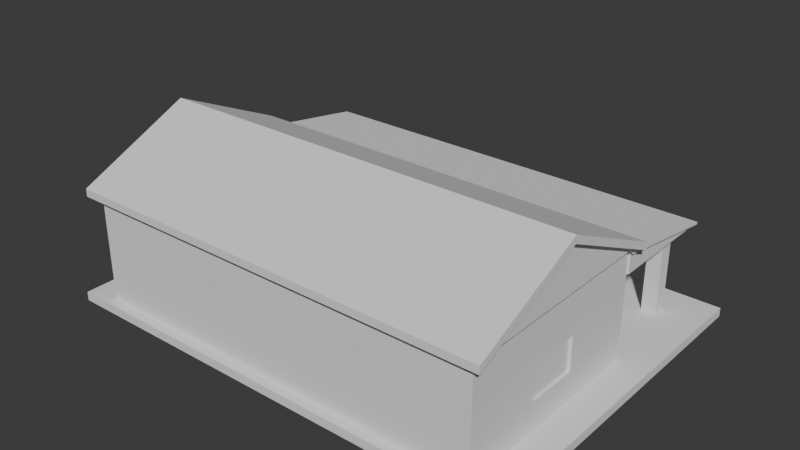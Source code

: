 # Source: stations.blend  (saved by Blender 4.1.24; exported with 4.5.12 LTS)
import bpy
from mathutils import Matrix  # noqa: F401  (used for matrix-valued properties, if any)

bpy.ops.wm.read_factory_settings(use_empty=True)
scene = bpy.context.scene
scene.name = 'Scene'

# ---- collections
col_collection = bpy.data.collections.new('Collection'); scene.collection.children.link(col_collection)

# ---- world
world_world = bpy.data.worlds.new('World'); scene.world = world_world
world_world.use_nodes = True; world_world.node_tree.nodes.clear()
_N = world_world.node_tree.nodes; _L = world_world.node_tree.links
n0 = _N.new('ShaderNodeOutputWorld'); n0.name = 'World Output'; n0.location = (300, 300)
n1 = _N.new('ShaderNodeBackground'); n1.name = 'Background'; n1.location = (10, 300)
n1.inputs[0].default_value = (0.05088, 0.05088, 0.05088, 1.0)
_L.new(n1.outputs[0], n0.inputs[0])
n0.is_active_output = True
world_world.color = (0.05088, 0.05088, 0.05088)
world_world.use_sun_shadow = False
world_world.sun_shadow_jitter_overblur = 0.0

# ---- meshes
me_cube = bpy.data.meshes.new('Cube')
me_cube.from_pydata([(-6.509, -4.242, -0.1226), (-6.509, -4.242, 0.1226), (-6.509, 5.556, -0.1226), (-6.509, 5.556, 0.1226), (6.509, -4.242, -0.1226), (6.509, -4.242, 0.1226), (6.509, 5.556, -0.1226), (6.509, 5.556, 0.1226), (5.654, 5.556, -0.1226), (-5.654, 5.556, -0.1226), (-5.654, 5.556, 0.1226), (5.654, 5.556, 0.1226), (-5.654, -4.242, -0.1226), (5.654, -4.242, -0.1226), (5.654, -4.242, 0.1226), (-5.654, -4.242, 0.1226), (-6.509, 1.877, -0.1226), (-6.509, -3.967, -0.1226), (-6.509, -3.967, 0.1226), (-6.509, 1.877, 0.1226), (6.509, -3.967, -0.1226), (6.509, 1.877, -0.1226), (6.509, 1.877, 0.1226), (6.509, -3.967, 0.1226), (5.654, -0.3112, 0.9111), (5.654, -1.779, 0.9111), (-5.654, -0.3112, 0.9111), (-5.654, -1.779, 0.9111), (-5.654, 1.877, -0.1226), (-5.654, -3.967, -0.1226), (5.654, 1.877, -0.1226), (5.654, -3.967, -0.1226), (5.654, 1.877, 3.144), (5.654, -1.045, 4.487), (5.654, -3.967, 3.144), (-5.654, -1.045, 4.487), (-5.654, 1.877, 3.144), (-5.654, -3.967, 3.144), (-5.961, -4.205, 3.032), (-5.961, -4.205, 3.032), (-5.961, 2.116, 3.032), (-5.961, -1.045, 4.487), (5.961, -4.205, 3.032), (5.961, -4.205, 3.242), (5.961, -1.045, 4.487), (5.961, 2.116, 3.032), (-5.961, -4.205, 3.032), (-5.961, 2.116, 3.242), (-5.961, -1.045, 4.696), (5.961, -1.045, 4.696), (5.961, 2.116, 3.242), (-5.961, -4.205, 3.242), (5.654, -3.967, 2.982), (5.654, 1.877, 2.982), (-5.654, 1.877, 2.982), (-5.654, -3.967, 2.982), (5.654, -3.967, 2.42), (-5.654, -3.967, 2.42), (5.385, 4.218, 2.42), (-5.385, 4.218, 2.42), (5.385, 4.595, 2.42), (5.654, 5.034, 2.474), (-5.385, 4.595, 2.42), (-5.654, 5.034, 2.474), (-5.654, 1.886, 3.042), (5.654, 1.886, 3.042), (-5.654, 5.043, 2.534), (5.654, 5.043, 2.534), (-5.791, 5.072, 2.468), (5.791, 5.072, 2.468), (5.791, 1.838, 2.987), (-5.791, 1.838, 2.987), (-5.791, 5.082, 2.529), (5.791, 5.082, 2.529), (5.791, 1.848, 3.049), (-5.791, 1.848, 3.049), (4.711, 5.556, -0.1226), (-4.711, 5.556, -0.1226), (-4.711, 5.556, 0.1226), (4.711, 5.556, 0.1226), (-4.711, -4.242, -0.1226), (4.711, -4.242, -0.1226), (4.711, -4.242, 0.1226), (-4.711, -4.242, 0.1226), (4.711, 1.877, -0.1226), (-4.711, 1.877, -0.1226), (4.711, -3.967, -0.1226), (-4.711, -3.967, -0.1226), (-4.711, 1.877, 0.1226), (4.711, 1.877, 0.1226), (-4.711, -3.967, 0.1226), (4.711, -3.967, 0.1226), (4.711, 1.877, 3.144), (-4.711, 1.877, 3.144), (-4.711, -3.967, 3.144), (4.711, -3.967, 3.144), (4.968, -4.205, 3.032), (-4.968, -4.205, 3.032), (4.968, -1.045, 4.696), (-4.968, -1.045, 4.696), (4.968, -4.205, 3.242), (-4.968, -4.205, 3.242), (4.968, 2.116, 3.032), (-4.968, 2.116, 3.032), (-4.968, -4.205, 3.032), (4.968, -4.205, 3.032), (4.968, 2.116, 3.242), (-4.968, 2.116, 3.242), (4.711, -3.967, 2.982), (-4.711, -3.967, 2.982), (-4.711, 1.877, 2.982), (4.711, 1.877, 2.982), (-4.98, 4.218, 2.42), (4.98, 4.218, 2.42), (4.711, -3.967, 2.42), (-4.711, -3.967, 2.42), (-4.711, 5.034, 2.474), (4.711, 5.034, 2.474), (-4.98, 4.595, 2.42), (4.98, 4.595, 2.42), (-4.711, 1.886, 3.042), (4.711, 1.886, 3.042), (-4.711, 5.043, 2.534), (4.711, 5.043, 2.534), (-4.826, 5.072, 2.468), (4.826, 5.072, 2.468), (-4.826, 5.082, 2.529), (4.826, 5.082, 2.529), (4.711, 1.877, 2.42), (5.654, 1.877, 2.42), (4.711, 5.034, 2.42), (5.654, 5.034, 2.42), (-5.654, 5.034, 2.42), (-5.654, 1.877, 2.42), (-4.711, 1.877, 2.42), (-4.711, 5.034, 2.42), (4.98, 4.218, -0.01301), (5.385, 4.218, -0.01301), (4.98, 4.595, -0.01301), (5.385, 4.595, -0.01301), (-5.385, 4.595, -0.01301), (-5.385, 4.218, -0.01301), (-4.98, 4.218, -0.01301), (-4.98, 4.595, -0.01301), (5.701, 1.877, 2.42), (5.701, 1.877, 2.982), (-5.701, 1.877, 2.42), (-5.701, 1.877, 2.982), (5.701, 5.034, 2.42), (5.701, 5.034, 2.474), (-5.701, 5.034, 2.42), (-5.701, 5.034, 2.474), (0.841, 5.556, -0.1226), (-0.841, 5.556, -0.1226), (-0.841, 5.556, 0.1226), (0.841, 5.556, 0.1226), (-0.841, -4.242, -0.1226), (0.841, -4.242, -0.1226), (0.841, -4.242, 0.1226), (-0.841, -4.242, 0.1226), (0.841, 1.877, -0.1226), (-0.841, 1.877, -0.1226), (0.841, -3.967, -0.1226), (-0.841, -3.967, -0.1226), (-0.5308, 1.716, 1.954), (0.5308, 1.716, 1.954), (-0.841, -3.967, 0.1226), (0.841, -3.967, 0.1226), (0.841, 1.877, 3.144), (-0.841, 1.877, 3.144), (-0.841, -3.967, 3.144), (0.841, -3.967, 3.144), (0.8868, -4.205, 3.032), (-0.8868, -4.205, 3.032), (0.8868, -1.045, 4.696), (-0.8868, -1.045, 4.696), (0.8868, -4.205, 3.242), (-0.8868, -4.205, 3.242), (0.8868, 2.116, 3.032), (-0.8868, 2.116, 3.032), (-0.8868, -4.205, 3.032), (0.8868, -4.205, 3.032), (0.8868, 2.116, 3.242), (-0.8868, 2.116, 3.242), (0.841, -3.967, 2.982), (-0.841, -3.967, 2.982), (-0.841, 1.877, 2.982), (0.841, 1.877, 2.982), (-0.841, 1.877, 2.42), (0.841, 1.877, 2.42), (0.841, -3.967, 2.42), (-0.841, -3.967, 2.42), (-0.841, 5.034, 2.474), (0.841, 5.034, 2.474), (-0.841, 5.034, 2.42), (0.841, 5.034, 2.42), (-0.841, 1.886, 3.042), (0.841, 1.886, 3.042), (-0.841, 5.043, 2.534), (0.841, 5.043, 2.534), (-0.8615, 5.072, 2.468), (0.8615, 5.072, 2.468), (-0.8615, 5.082, 2.529), (0.8615, 5.082, 2.529), (5.654, -1.779, 1.85), (-5.654, -1.779, 1.85), (5.654, -0.3112, 1.85), (-5.654, -0.3112, 1.85), (-4.711, -3.967, 2.202), (4.711, -3.967, 2.202), (4.711, 1.877, 2.202), (-4.711, 1.877, 2.202), (0.5308, 1.716, 0.2162), (-0.5308, 1.716, 0.2162), (-0.841, -3.967, 2.202), (0.841, -3.967, 2.202), (-0.841, 1.877, 0.1226), (0.841, 1.877, 0.1226), (0.841, 1.877, 2.202), (-0.841, 1.877, 2.202), (-0.841, 1.784, 0.1226), (0.841, 1.784, 0.1226), (0.841, 1.784, 2.202), (-0.841, 1.784, 2.202), (-0.7234, 1.784, 0.1629), (0.7234, 1.784, 0.1629), (0.7234, 1.784, 2.007), (-0.7234, 1.784, 2.007), (-0.7234, 1.716, 2.007), (0.7234, 1.716, 2.007), (-0.7234, 1.716, 0.1629), (0.7234, 1.716, 0.1629), (-0.5308, 1.634, 1.954), (0.5308, 1.634, 1.954), (-0.5308, 1.634, 0.2162), (0.5308, 1.634, 0.2162), (5.654, 1.877, 0.1226), (5.654, -3.967, 0.1226), (-5.654, 1.877, 0.1226), (-5.654, -3.967, 0.1226), (5.654, -3.967, 2.202), (-5.654, -3.967, 2.202), (5.654, 1.877, 2.202), (-5.654, 1.877, 2.202), (5.573, -0.3112, 0.9111), (5.573, -1.779, 0.9111), (-5.573, -0.3112, 0.9111), (-5.573, -1.779, 0.9111), (5.573, -1.779, 1.85), (-5.573, -1.779, 1.85), (5.573, -0.3112, 1.85), (-5.573, -0.3112, 1.85), (-5.787, 1.877, 3.144), (-5.787, -1.045, 4.487), (5.787, -1.045, 4.487), (5.787, 1.877, 3.144), (-5.787, -3.967, 3.144), (5.787, -3.967, 3.144)], [], [(16, 19, 3, 2), (8, 11, 7, 6), (20, 23, 5, 4), (12, 15, 1, 0), (31, 20, 4, 13), (239, 18, 1, 15), (23, 237, 14, 5), (90, 239, 15, 83), (17, 29, 12, 0), (86, 31, 13, 81), (4, 5, 14, 13), (80, 83, 15, 12), (2, 3, 10, 9), (76, 79, 11, 8), (76, 8, 30, 84), (84, 30, 31, 86), (2, 9, 28, 16), (16, 28, 29, 17), (78, 10, 238, 88), (54, 55, 37, 36), (7, 11, 236, 22), (22, 236, 237, 23), (10, 3, 19, 238), (238, 19, 18, 239), (8, 6, 21, 30), (30, 21, 20, 31), (6, 7, 22, 21), (21, 22, 23, 20), (0, 1, 18, 17), (17, 18, 19, 16), (110, 54, 36, 93), (108, 52, 34, 95), (36, 35, 41, 40), (52, 53, 32, 34), (34, 32, 255, 257), (32, 33, 254, 255), (34, 33, 44, 42), (93, 36, 40, 103), (49, 43, 42, 44), (44, 45, 50, 49), (40, 41, 48, 47), (103, 40, 47, 107), (35, 37, 38, 41), (95, 34, 42, 105), (33, 32, 45, 44), (46, 51, 48, 41), (96, 42, 43, 100), (98, 100, 43, 49), (98, 49, 50, 106), (56, 129, 53, 52), (114, 56, 52, 108), (132, 133, 146, 150), (133, 57, 55, 54), (243, 241, 57, 133), (211, 243, 133, 134), (209, 240, 56, 114), (240, 242, 129, 56), (135, 132, 63, 116), (53, 61, 69, 70), (131, 61, 149, 148), (118, 112, 142, 143), (121, 65, 67, 123), (111, 53, 65, 121), (123, 67, 73, 127), (64, 66, 72, 75), (70, 69, 73, 74), (68, 71, 75, 72), (124, 68, 72, 126), (54, 64, 75, 71), (67, 65, 74, 73), (63, 54, 71, 68), (65, 53, 70, 74), (116, 63, 68, 124), (61, 117, 125, 69), (192, 116, 124, 200), (69, 125, 127, 73), (200, 124, 126, 202), (66, 122, 126, 72), (199, 123, 127, 203), (54, 110, 120, 64), (187, 111, 121, 197), (64, 120, 122, 66), (197, 121, 123, 199), (58, 113, 136, 137), (188, 134, 135, 194), (131, 130, 117, 61), (194, 135, 116, 192), (241, 208, 115, 57), (215, 209, 114, 190), (242, 210, 128, 129), (219, 211, 134, 188), (57, 115, 109, 55), (190, 114, 108, 184), (48, 99, 107, 47), (174, 98, 106, 182), (48, 51, 101, 99), (174, 176, 100, 98), (46, 97, 101, 51), (172, 96, 100, 176), (37, 94, 104, 39), (171, 95, 105, 181), (45, 102, 106, 50), (179, 103, 107, 183), (32, 92, 102, 45), (169, 93, 103, 179), (55, 109, 94, 37), (184, 108, 95, 171), (53, 111, 92, 32), (186, 110, 93, 169), (11, 79, 89, 236), (154, 78, 88, 216), (28, 85, 87, 29), (160, 84, 86, 162), (9, 77, 85, 28), (152, 76, 84, 160), (9, 10, 78, 77), (152, 155, 79, 76), (13, 14, 82, 81), (156, 159, 83, 80), (29, 87, 80, 12), (162, 86, 81, 157), (237, 91, 82, 14), (166, 90, 83, 159), (113, 58, 129, 128), (60, 119, 130, 131), (58, 60, 131, 129), (62, 59, 133, 132), (59, 112, 134, 133), (118, 62, 132, 135), (119, 113, 128, 130), (112, 118, 135, 134), (142, 141, 140, 143), (137, 136, 138, 139), (62, 118, 143, 140), (59, 62, 140, 141), (119, 60, 139, 138), (113, 119, 138, 136), (112, 59, 141, 142), (60, 58, 137, 139), (145, 144, 148, 149), (146, 147, 151, 150), (53, 129, 144, 145), (61, 53, 145, 149), (63, 132, 150, 151), (133, 54, 147, 146), (54, 63, 151, 147), (129, 131, 148, 144), (91, 167, 158, 82), (167, 166, 159, 158), (87, 163, 156, 80), (163, 162, 157, 156), (81, 82, 158, 157), (157, 158, 159, 156), (77, 78, 154, 153), (153, 154, 155, 152), (77, 153, 161, 85), (153, 152, 160, 161), (85, 161, 163, 87), (161, 160, 162, 163), (79, 155, 217, 89), (155, 154, 216, 217), (111, 187, 168, 92), (187, 186, 169, 168), (109, 185, 170, 94), (185, 184, 171, 170), (92, 168, 178, 102), (168, 169, 179, 178), (102, 178, 182, 106), (178, 179, 183, 182), (94, 170, 180, 104), (170, 171, 181, 180), (97, 173, 177, 101), (173, 172, 176, 177), (99, 101, 177, 175), (175, 177, 176, 174), (99, 175, 183, 107), (175, 174, 182, 183), (115, 191, 185, 109), (191, 190, 184, 185), (210, 218, 189, 128), (218, 219, 188, 189), (208, 214, 191, 115), (214, 215, 190, 191), (130, 195, 193, 117), (195, 194, 192, 193), (128, 189, 195, 130), (189, 188, 194, 195), (120, 196, 198, 122), (196, 197, 199, 198), (110, 186, 196, 120), (186, 187, 197, 196), (122, 198, 202, 126), (198, 199, 203, 202), (125, 201, 203, 127), (201, 200, 202, 203), (117, 193, 201, 125), (193, 192, 200, 201), (166, 167, 215, 214), (90, 166, 214, 208), (165, 212, 235, 233), (89, 217, 218, 210), (216, 88, 211, 219), (236, 89, 210, 242), (167, 91, 209, 215), (239, 90, 208, 241), (205, 207, 251, 249), (91, 237, 240, 209), (88, 238, 243, 211), (25, 24, 244, 245), (219, 218, 222, 223), (216, 219, 223, 220), (218, 217, 221, 222), (217, 216, 220, 221), (227, 226, 229, 228), (224, 225, 221, 220), (225, 226, 222, 221), (227, 224, 220, 223), (226, 227, 223, 222), (226, 225, 231, 229), (224, 227, 228, 230), (225, 224, 230, 231), (165, 164, 228, 229), (164, 213, 230, 228), (212, 165, 229, 231), (213, 212, 231, 230), (235, 234, 232, 233), (164, 165, 233, 232), (212, 213, 234, 235), (213, 164, 232, 234), (24, 25, 237, 236), (27, 26, 238, 239), (25, 204, 240, 237), (205, 27, 239, 241), (206, 24, 236, 242), (26, 207, 243, 238), (204, 206, 242, 240), (207, 205, 241, 243), (245, 244, 250, 248), (246, 247, 249, 251), (207, 26, 246, 251), (27, 205, 249, 247), (26, 27, 247, 246), (206, 204, 248, 250), (24, 206, 250, 244), (204, 25, 245, 248), (257, 255, 254), (252, 256, 253), (35, 36, 252, 253), (37, 35, 253, 256), (36, 37, 256, 252), (33, 34, 257, 254)])
_uv = me_cube.uv_layers.new(name='UVMap')
_uv.uv.foreach_set('vector', [0.375, 0.1359, 0.625, 0.1359, 0.625, 0.25, 0.375, 0.25, 0.375, 0.4167, 0.625, 0.4167, 0.625, 0.5, 0.375, 0.5, 0.375, 0.6975, 0.625, 0.6975, 0.625, 0.75, 0.375, 0.75, 0.375, 0.9167, 0.625, 0.9167, 0.625, 1.0, 0.375, 1.0, 0.2917, 0.6975, 0.375, 0.6975, 0.375, 0.75, 0.2917, 0.75, 0.7917, 0.6975, 0.875, 0.6975, 0.875, 0.75, 0.7917, 0.75, 0.625, 0.6975, 0.7083, 0.6975, 0.7083, 0.75, 0.625, 0.75, 0.7639, 0.6975, 0.7917, 0.6975, 0.7917, 0.75, 0.7639, 0.75, 0.125, 0.6975, 0.2083, 0.6975, 0.2083, 0.75, 0.125, 0.75, 0.2639, 0.6975, 0.2917, 0.6975, 0.2917, 0.75, 0.2639, 0.75, 0.375, 0.75, 0.625, 0.75, 0.625, 0.8333, 0.375, 0.8333, 0.375, 0.8889, 0.625, 0.8889, 0.625, 0.9167, 0.375, 0.9167, 0.375, 0.25, 0.625, 0.25, 0.625, 0.3333, 0.375, 0.3333, 0.375, 0.3889, 0.625, 0.3889, 0.625, 0.4167, 0.375, 0.4167, 0.2639, 0.5, 0.2917, 0.5, 0.2917, 0.6141, 0.2639, 0.6141, 0.2639, 0.6141, 0.2917, 0.6141, 0.2917, 0.6975, 0.2639, 0.6975, 0.125, 0.5, 0.2083, 0.5, 0.2083, 0.6141, 0.125, 0.6141, 0.125, 0.6141, 0.2083, 0.6141, 0.2083, 0.6975, 0.125, 0.6975, 0.7639, 0.5, 0.7917, 0.5, 0.7917, 0.6141, 0.7639, 0.6141, 0.7917, 0.6141, 0.7917, 0.6975, 0.7917, 0.6975, 0.7917, 0.6141, 0.625, 0.5, 0.7083, 0.5, 0.7083, 0.6141, 0.625, 0.6141, 0.625, 0.6141, 0.7083, 0.6141, 0.7083, 0.6975, 0.625, 0.6975, 0.7917, 0.5, 0.875, 0.5, 0.875, 0.6141, 0.7917, 0.6141, 0.7917, 0.6141, 0.875, 0.6141, 0.875, 0.6975, 0.7917, 0.6975, 0.2917, 0.5, 0.375, 0.5, 0.375, 0.6141, 0.2917, 0.6141, 0.2917, 0.6141, 0.375, 0.6141, 0.375, 0.6975, 0.2917, 0.6975, 0.375, 0.5, 0.625, 0.5, 0.625, 0.6141, 0.375, 0.6141, 0.375, 0.6141, 0.625, 0.6141, 0.625, 0.6975, 0.375, 0.6975, 0.375, 0.0, 0.625, 0.0, 0.625, 0.05254, 0.375, 0.05254, 0.375, 0.05254, 0.625, 0.05254, 0.625, 0.1359, 0.375, 0.1359, 0.7639, 0.6141, 0.7917, 0.6141, 0.7917, 0.6141, 0.7639, 0.6141, 0.7361, 0.6975, 0.7083, 0.6975, 0.7083, 0.6975, 0.7361, 0.6975, 0.7917, 0.6141, 0.7917, 0.6542, 0.7917, 0.6542, 0.7917, 0.6141, 0.7083, 0.6975, 0.7083, 0.6141, 0.7083, 0.6141, 0.7083, 0.6975, 0.7083, 0.6975, 0.7083, 0.6141, 0.7083, 0.6141, 0.7083, 0.6975, 0.7083, 0.6141, 0.7083, 0.6574, 0.7083, 0.6574, 0.7083, 0.6141, 0.7083, 0.6975, 0.7083, 0.6574, 0.7083, 0.6574, 0.7083, 0.6975, 0.7639, 0.6141, 0.7917, 0.6141, 0.7917, 0.6141, 0.7639, 0.6141, 0.7083, 0.6574, 0.0, 0.0, 0.7083, 0.6975, 0.7083, 0.6574, 0.7083, 0.6574, 0.7083, 0.6141, 0.7083, 0.6141, 0.7083, 0.6574, 0.7917, 0.6141, 0.7917, 0.6542, 0.7917, 0.6542, 0.7917, 0.6141, 0.7639, 0.6141, 0.7917, 0.6141, 0.7917, 0.6141, 0.7639, 0.6141, 0.7917, 0.6542, 0.7917, 0.6975, 0.7917, 0.6975, 0.7917, 0.6542, 0.7361, 0.6975, 0.7083, 0.6975, 0.7083, 0.6975, 0.7361, 0.6975, 0.7083, 0.6574, 0.7083, 0.6141, 0.7083, 0.6141, 0.7083, 0.6574, 0.0, 0.0, 0.0, 0.0, 0.7917, 0.6542, 0.7917, 0.6542, 0.4722, 0.465, 0.7083, 0.6975, 0.0, 0.0, 0.0, 0.0, 0.7361, 0.6563, 0.0, 0.0, 0.0, 0.0, 0.7083, 0.6574, 0.7361, 0.6563, 0.7083, 0.6574, 0.7083, 0.6141, 0.7361, 0.6141, 0.7083, 0.6975, 0.7083, 0.6141, 0.7083, 0.6141, 0.7083, 0.6975, 0.7361, 0.6975, 0.7083, 0.6975, 0.7083, 0.6975, 0.7361, 0.6975, 0.7917, 0.6141, 0.7917, 0.6141, 0.7917, 0.6141, 0.7917, 0.6141, 0.7917, 0.6141, 0.7917, 0.6975, 0.7917, 0.6975, 0.7917, 0.6141, 0.7917, 0.6141, 0.7917, 0.6975, 0.7917, 0.6975, 0.7917, 0.6141, 0.7639, 0.6141, 0.7917, 0.6141, 0.7917, 0.6141, 0.7639, 0.6141, 0.7361, 0.6975, 0.7083, 0.6975, 0.7083, 0.6975, 0.7361, 0.6975, 0.7083, 0.6975, 0.7083, 0.6141, 0.7083, 0.6141, 0.7083, 0.6975, 0.7639, 0.6141, 0.7917, 0.6141, 0.7917, 0.6141, 0.7639, 0.6141, 0.7083, 0.6141, 0.7083, 0.6141, 0.7083, 0.6141, 0.7083, 0.6141, 0.7083, 0.6141, 0.7083, 0.6141, 0.7083, 0.6141, 0.7083, 0.6141, 0.7718, 0.6141, 0.7718, 0.6141, 0.7718, 0.6141, 0.7718, 0.6141, 0.7361, 0.6141, 0.7083, 0.6141, 0.7083, 0.6141, 0.7361, 0.6141, 0.7361, 0.6141, 0.7083, 0.6141, 0.7083, 0.6141, 0.7361, 0.6141, 0.7361, 0.6141, 0.7083, 0.6141, 0.7083, 0.6141, 0.7361, 0.6141, 0.7917, 0.6141, 0.7917, 0.6141, 0.7917, 0.6141, 0.7917, 0.6141, 0.7083, 0.6141, 0.7083, 0.6141, 0.7083, 0.6141, 0.7083, 0.6141, 0.7917, 0.6141, 0.7917, 0.6141, 0.7917, 0.6141, 0.7917, 0.6141, 0.7639, 0.6141, 0.7917, 0.6141, 0.7917, 0.6141, 0.7639, 0.6141, 0.7917, 0.6141, 0.7917, 0.6141, 0.7917, 0.6141, 0.7917, 0.6141, 0.7083, 0.6141, 0.7083, 0.6141, 0.7083, 0.6141, 0.7083, 0.6141, 0.7917, 0.6141, 0.7917, 0.6141, 0.7917, 0.6141, 0.7917, 0.6141, 0.7083, 0.6141, 0.7083, 0.6141, 0.7083, 0.6141, 0.7083, 0.6141, 0.7639, 0.6141, 0.7917, 0.6141, 0.7917, 0.6141, 0.7639, 0.6141, 0.7083, 0.6141, 0.7361, 0.6141, 0.7361, 0.6141, 0.7083, 0.6141, 0.7546, 0.6141, 0.7639, 0.6141, 0.7639, 0.6141, 0.7546, 0.6141, 0.7083, 0.6141, 0.7361, 0.6141, 0.7361, 0.6141, 0.7083, 0.6141, 0.7546, 0.6141, 0.7639, 0.6141, 0.7639, 0.6141, 0.7546, 0.6141, 0.7917, 0.6141, 0.7639, 0.6141, 0.7639, 0.6141, 0.7917, 0.6141, 0.7454, 0.6141, 0.7361, 0.6141, 0.7361, 0.6141, 0.7454, 0.6141, 0.7917, 0.6141, 0.7639, 0.6141, 0.7639, 0.6141, 0.7917, 0.6141, 0.7454, 0.6141, 0.7361, 0.6141, 0.7361, 0.6141, 0.7454, 0.6141, 0.7917, 0.6141, 0.7639, 0.6141, 0.7639, 0.6141, 0.7917, 0.6141, 0.7454, 0.6141, 0.7361, 0.6141, 0.7361, 0.6141, 0.7454, 0.6141, 0.7162, 0.6141, 0.7282, 0.6141, 0.7282, 0.6141, 0.7162, 0.6141, 0.7546, 0.6141, 0.7639, 0.6141, 0.7639, 0.6141, 0.7546, 0.6141, 0.7083, 0.6141, 0.7361, 0.6141, 0.7361, 0.6141, 0.7083, 0.6141, 0.7546, 0.6141, 0.7639, 0.6141, 0.7639, 0.6141, 0.7546, 0.6141, 0.7917, 0.6975, 0.7639, 0.6975, 0.7639, 0.6975, 0.7917, 0.6975, 0.7454, 0.6975, 0.7361, 0.6975, 0.7361, 0.6975, 0.7454, 0.6975, 0.7083, 0.6141, 0.7361, 0.6141, 0.7361, 0.6141, 0.7083, 0.6141, 0.7546, 0.6141, 0.7639, 0.6141, 0.7639, 0.6141, 0.7546, 0.6141, 0.7917, 0.6975, 0.7639, 0.6975, 0.7639, 0.6975, 0.7917, 0.6975, 0.7454, 0.6975, 0.7361, 0.6975, 0.7361, 0.6975, 0.7454, 0.6975, 0.7917, 0.6542, 0.7639, 0.6553, 0.7639, 0.6141, 0.7917, 0.6141, 0.7454, 0.656, 0.7361, 0.6563, 0.7361, 0.6141, 0.7454, 0.6141, 0.7917, 0.6542, 0.0, 0.0, 0.0, 0.0, 0.7639, 0.6553, 0.7454, 0.656, 0.0, 0.0, 0.0, 0.0, 0.7361, 0.6563, 0.0, 0.0, 0.2361, 0.2325, 0.0, 0.0, 0.0, 0.0, 0.3935, 0.3875, 0.4722, 0.465, 0.0, 0.0, 0.0, 0.0, 0.7917, 0.6975, 0.7639, 0.6975, 0.7639, 0.6975, 0.7917, 0.6975, 0.7454, 0.6975, 0.7361, 0.6975, 0.7361, 0.6975, 0.7454, 0.6975, 0.7083, 0.6141, 0.7361, 0.6141, 0.7361, 0.6141, 0.7083, 0.6141, 0.7546, 0.6141, 0.7639, 0.6141, 0.7639, 0.6141, 0.7546, 0.6141, 0.7083, 0.6141, 0.7361, 0.6141, 0.7361, 0.6141, 0.7083, 0.6141, 0.7546, 0.6141, 0.7639, 0.6141, 0.7639, 0.6141, 0.7546, 0.6141, 0.7917, 0.6975, 0.7639, 0.6975, 0.7639, 0.6975, 0.7917, 0.6975, 0.7454, 0.6975, 0.7361, 0.6975, 0.7361, 0.6975, 0.7454, 0.6975, 0.7083, 0.6141, 0.7361, 0.6141, 0.7361, 0.6141, 0.7083, 0.6141, 0.7546, 0.6141, 0.7639, 0.6141, 0.7639, 0.6141, 0.7546, 0.6141, 0.7083, 0.5, 0.7361, 0.5, 0.7361, 0.6141, 0.7083, 0.6141, 0.7546, 0.5, 0.7639, 0.5, 0.7639, 0.6141, 0.7546, 0.6141, 0.2083, 0.6141, 0.2361, 0.6141, 0.2361, 0.6975, 0.2083, 0.6975, 0.2546, 0.6141, 0.2639, 0.6141, 0.2639, 0.6975, 0.2546, 0.6975, 0.2083, 0.5, 0.2361, 0.5, 0.2361, 0.6141, 0.2083, 0.6141, 0.2546, 0.5, 0.2639, 0.5, 0.2639, 0.6141, 0.2546, 0.6141, 0.375, 0.3333, 0.625, 0.3333, 0.625, 0.3611, 0.375, 0.3611, 0.375, 0.3796, 0.625, 0.3796, 0.625, 0.3889, 0.375, 0.3889, 0.375, 0.8333, 0.625, 0.8333, 0.625, 0.8611, 0.375, 0.8611, 0.375, 0.8796, 0.625, 0.8796, 0.625, 0.8889, 0.375, 0.8889, 0.2083, 0.6975, 0.2361, 0.6975, 0.2361, 0.75, 0.2083, 0.75, 0.2546, 0.6975, 0.2639, 0.6975, 0.2639, 0.75, 0.2546, 0.75, 0.7083, 0.6975, 0.7361, 0.6975, 0.7361, 0.75, 0.7083, 0.75, 0.7546, 0.6975, 0.7639, 0.6975, 0.7639, 0.75, 0.7546, 0.75, 0.7282, 0.6141, 0.7162, 0.6141, 0.7083, 0.6141, 0.7361, 0.6141, 0.7162, 0.6141, 0.7282, 0.6141, 0.7361, 0.6141, 0.7083, 0.6141, 0.7162, 0.6141, 0.7162, 0.6141, 0.7083, 0.6141, 0.7083, 0.6141, 0.7838, 0.6141, 0.7838, 0.6141, 0.7917, 0.6141, 0.7917, 0.6141, 0.7838, 0.6141, 0.7718, 0.6141, 0.7639, 0.6141, 0.7917, 0.6141, 0.7718, 0.6141, 0.7838, 0.6141, 0.7917, 0.6141, 0.7639, 0.6141, 0.7282, 0.6141, 0.7282, 0.6141, 0.7361, 0.6141, 0.7361, 0.6141, 0.7718, 0.6141, 0.7718, 0.6141, 0.7639, 0.6141, 0.7639, 0.6141, 0.7718, 0.6141, 0.7838, 0.6141, 0.7838, 0.6141, 0.7718, 0.6141, 0.7162, 0.6141, 0.7282, 0.6141, 0.7282, 0.6141, 0.7162, 0.6141, 0.7838, 0.6141, 0.7718, 0.6141, 0.7718, 0.6141, 0.7838, 0.6141, 0.7838, 0.6141, 0.7838, 0.6141, 0.7838, 0.6141, 0.7838, 0.6141, 0.7282, 0.6141, 0.7162, 0.6141, 0.7162, 0.6141, 0.7282, 0.6141, 0.7282, 0.6141, 0.7282, 0.6141, 0.7282, 0.6141, 0.7282, 0.6141, 0.7718, 0.6141, 0.7838, 0.6141, 0.7838, 0.6141, 0.7718, 0.6141, 0.7162, 0.6141, 0.7162, 0.6141, 0.7162, 0.6141, 0.7162, 0.6141, 0.7083, 0.6141, 0.7083, 0.6141, 0.7083, 0.6141, 0.7083, 0.6141, 0.7917, 0.6141, 0.7917, 0.6141, 0.7917, 0.6141, 0.7917, 0.6141, 0.7083, 0.6141, 0.7083, 0.6141, 0.7083, 0.6141, 0.7083, 0.6141, 0.7083, 0.6141, 0.7083, 0.6141, 0.7083, 0.6141, 0.7083, 0.6141, 0.7917, 0.6141, 0.7917, 0.6141, 0.7917, 0.6141, 0.7917, 0.6141, 0.7917, 0.6141, 0.7917, 0.6141, 0.7917, 0.6141, 0.7917, 0.6141, 0.7917, 0.6141, 0.7917, 0.6141, 0.7917, 0.6141, 0.7917, 0.6141, 0.7083, 0.6141, 0.7083, 0.6141, 0.7083, 0.6141, 0.7083, 0.6141, 0.7361, 0.6975, 0.7454, 0.6975, 0.7454, 0.75, 0.7361, 0.75, 0.7454, 0.6975, 0.7546, 0.6975, 0.7546, 0.75, 0.7454, 0.75, 0.2361, 0.6975, 0.2454, 0.6975, 0.2454, 0.75, 0.2361, 0.75, 0.2454, 0.6975, 0.2546, 0.6975, 0.2546, 0.75, 0.2454, 0.75, 0.375, 0.8611, 0.625, 0.8611, 0.625, 0.8704, 0.375, 0.8704, 0.375, 0.8704, 0.625, 0.8704, 0.625, 0.8796, 0.375, 0.8796, 0.375, 0.3611, 0.625, 0.3611, 0.625, 0.3704, 0.375, 0.3704, 0.375, 0.3704, 0.625, 0.3704, 0.625, 0.3796, 0.375, 0.3796, 0.2361, 0.5, 0.2454, 0.5, 0.2454, 0.6141, 0.2361, 0.6141, 0.2454, 0.5, 0.2546, 0.5, 0.2546, 0.6141, 0.2454, 0.6141, 0.2361, 0.6141, 0.2454, 0.6141, 0.2454, 0.6975, 0.2361, 0.6975, 0.2454, 0.6141, 0.2546, 0.6141, 0.2546, 0.6975, 0.2454, 0.6975, 0.7361, 0.5, 0.7454, 0.5, 0.7454, 0.6141, 0.7361, 0.6141, 0.7454, 0.5, 0.7546, 0.5, 0.7546, 0.6141, 0.7454, 0.6141, 0.7361, 0.6141, 0.7454, 0.6141, 0.7454, 0.6141, 0.7361, 0.6141, 0.7454, 0.6141, 0.7546, 0.6141, 0.7546, 0.6141, 0.7454, 0.6141, 0.7639, 0.6975, 0.7546, 0.6975, 0.7546, 0.6975, 0.7639, 0.6975, 0.7546, 0.6975, 0.7454, 0.6975, 0.7454, 0.6975, 0.7546, 0.6975, 0.7361, 0.6141, 0.7454, 0.6141, 0.7454, 0.6141, 0.7361, 0.6141, 0.7454, 0.6141, 0.7546, 0.6141, 0.7546, 0.6141, 0.7454, 0.6141, 0.7361, 0.6141, 0.7454, 0.6141, 0.7454, 0.6141, 0.7361, 0.6141, 0.7454, 0.6141, 0.7546, 0.6141, 0.7546, 0.6141, 0.7454, 0.6141, 0.7639, 0.6975, 0.7546, 0.6975, 0.7546, 0.6975, 0.7639, 0.6975, 0.7546, 0.6975, 0.7454, 0.6975, 0.7454, 0.6975, 0.7546, 0.6975, 0.2361, 0.2325, 0.3148, 0.31, 0.0, 0.0, 0.0, 0.0, 0.3148, 0.31, 0.3935, 0.3875, 0.0, 0.0, 0.0, 0.0, 0.7639, 0.6553, 0.0, 0.0, 0.0, 0.0, 0.7546, 0.6556, 0.7546, 0.6556, 0.0, 0.0, 0.0, 0.0, 0.7454, 0.656, 0.7639, 0.6553, 0.7546, 0.6556, 0.7546, 0.6141, 0.7639, 0.6141, 0.7546, 0.6556, 0.7454, 0.656, 0.7454, 0.6141, 0.7546, 0.6141, 0.7639, 0.6975, 0.7546, 0.6975, 0.7546, 0.6975, 0.7639, 0.6975, 0.7546, 0.6975, 0.7454, 0.6975, 0.7454, 0.6975, 0.7546, 0.6975, 0.7361, 0.6141, 0.7454, 0.6141, 0.7454, 0.6141, 0.7361, 0.6141, 0.7454, 0.6141, 0.7546, 0.6141, 0.7546, 0.6141, 0.7454, 0.6141, 0.7639, 0.6975, 0.7546, 0.6975, 0.7546, 0.6975, 0.7639, 0.6975, 0.7546, 0.6975, 0.7454, 0.6975, 0.7454, 0.6975, 0.7546, 0.6975, 0.7361, 0.6141, 0.7454, 0.6141, 0.7454, 0.6141, 0.7361, 0.6141, 0.7454, 0.6141, 0.7546, 0.6141, 0.7546, 0.6141, 0.7454, 0.6141, 0.7361, 0.6141, 0.7454, 0.6141, 0.7454, 0.6141, 0.7361, 0.6141, 0.7454, 0.6141, 0.7546, 0.6141, 0.7546, 0.6141, 0.7454, 0.6141, 0.7639, 0.6141, 0.7546, 0.6141, 0.7546, 0.6141, 0.7639, 0.6141, 0.7546, 0.6141, 0.7454, 0.6141, 0.7454, 0.6141, 0.7546, 0.6141, 0.7639, 0.6141, 0.7546, 0.6141, 0.7546, 0.6141, 0.7639, 0.6141, 0.7546, 0.6141, 0.7454, 0.6141, 0.7454, 0.6141, 0.7546, 0.6141, 0.7639, 0.6141, 0.7546, 0.6141, 0.7546, 0.6141, 0.7639, 0.6141, 0.7546, 0.6141, 0.7454, 0.6141, 0.7454, 0.6141, 0.7546, 0.6141, 0.7361, 0.6141, 0.7454, 0.6141, 0.7454, 0.6141, 0.7361, 0.6141, 0.7454, 0.6141, 0.7546, 0.6141, 0.7546, 0.6141, 0.7454, 0.6141, 0.7361, 0.6141, 0.7454, 0.6141, 0.7454, 0.6141, 0.7361, 0.6141, 0.7454, 0.6141, 0.7546, 0.6141, 0.7546, 0.6141, 0.7454, 0.6141, 0.7546, 0.6975, 0.7454, 0.6975, 0.7454, 0.6975, 0.7546, 0.6975, 0.7639, 0.6975, 0.7546, 0.6975, 0.7546, 0.6975, 0.7639, 0.6975, 0.7463, 0.6141, 0.7463, 0.6141, 0.7463, 0.6141, 0.7463, 0.6141, 0.7361, 0.6141, 0.7454, 0.6141, 0.7454, 0.6141, 0.7361, 0.6141, 0.7546, 0.6141, 0.7639, 0.6141, 0.7639, 0.6141, 0.7546, 0.6141, 0.7083, 0.6141, 0.7361, 0.6141, 0.7361, 0.6141, 0.7083, 0.6141, 0.7454, 0.6975, 0.7361, 0.6975, 0.7361, 0.6975, 0.7454, 0.6975, 0.7917, 0.6975, 0.7639, 0.6975, 0.7639, 0.6975, 0.7917, 0.6975, 0.7917, 0.6914, 0.7917, 0.6202, 0.7917, 0.6202, 0.7917, 0.6914, 0.7361, 0.6975, 0.7083, 0.6975, 0.7083, 0.6975, 0.7361, 0.6975, 0.7639, 0.6141, 0.7917, 0.6141, 0.7917, 0.6141, 0.7639, 0.6141, 0.7083, 0.6914, 0.7083, 0.6202, 0.7083, 0.6202, 0.7083, 0.6914, 0.7546, 0.6141, 0.7454, 0.6141, 0.7454, 0.6141, 0.7546, 0.6141, 0.7546, 0.6141, 0.7546, 0.6141, 0.7546, 0.6141, 0.7546, 0.6141, 0.7454, 0.6141, 0.7454, 0.6141, 0.7454, 0.6141, 0.7454, 0.6141, 0.7454, 0.6141, 0.7546, 0.6141, 0.7546, 0.6141, 0.7454, 0.6141, 0.754, 0.6141, 0.746, 0.6141, 0.746, 0.6141, 0.754, 0.6141, 0.754, 0.6141, 0.746, 0.6141, 0.7454, 0.6141, 0.7546, 0.6141, 0.746, 0.6141, 0.746, 0.6141, 0.7454, 0.6141, 0.7454, 0.6141, 0.754, 0.6141, 0.754, 0.6141, 0.7546, 0.6141, 0.7546, 0.6141, 0.746, 0.6141, 0.754, 0.6141, 0.7546, 0.6141, 0.7454, 0.6141, 0.746, 0.6141, 0.746, 0.6141, 0.746, 0.6141, 0.746, 0.6141, 0.754, 0.6141, 0.754, 0.6141, 0.754, 0.6141, 0.754, 0.6141, 0.746, 0.6141, 0.754, 0.6141, 0.754, 0.6141, 0.746, 0.6141, 0.7463, 0.6141, 0.7537, 0.6141, 0.754, 0.6141, 0.746, 0.6141, 0.7537, 0.6141, 0.7537, 0.6141, 0.754, 0.6141, 0.754, 0.6141, 0.7463, 0.6141, 0.7463, 0.6141, 0.746, 0.6141, 0.746, 0.6141, 0.7537, 0.6141, 0.7463, 0.6141, 0.746, 0.6141, 0.754, 0.6141, 0.7463, 0.6141, 0.7537, 0.6141, 0.7537, 0.6141, 0.7463, 0.6141, 0.7537, 0.6141, 0.7463, 0.6141, 0.7463, 0.6141, 0.7537, 0.6141, 0.7463, 0.6141, 0.7537, 0.6141, 0.7537, 0.6141, 0.7463, 0.6141, 0.7537, 0.6141, 0.7537, 0.6141, 0.7537, 0.6141, 0.7537, 0.6141, 0.7083, 0.6202, 0.7083, 0.6914, 0.7083, 0.6975, 0.7083, 0.6141, 0.7917, 0.6914, 0.7917, 0.6202, 0.7917, 0.6141, 0.7917, 0.6975, 0.7083, 0.6914, 0.7083, 0.6914, 0.7083, 0.6975, 0.7083, 0.6975, 0.7917, 0.6914, 0.7917, 0.6914, 0.7917, 0.6975, 0.7917, 0.6975, 0.7083, 0.6202, 0.7083, 0.6202, 0.7083, 0.6141, 0.7083, 0.6141, 0.7917, 0.6202, 0.7917, 0.6202, 0.7917, 0.6141, 0.7917, 0.6141, 0.7083, 0.6914, 0.7083, 0.6202, 0.7083, 0.6141, 0.7083, 0.6975, 0.7917, 0.6202, 0.7917, 0.6914, 0.7917, 0.6975, 0.7917, 0.6141, 0.7083, 0.6914, 0.7083, 0.6202, 0.7083, 0.6202, 0.7083, 0.6914, 0.7917, 0.6202, 0.7917, 0.6914, 0.7917, 0.6914, 0.7917, 0.6202, 0.7917, 0.6202, 0.7917, 0.6202, 0.7917, 0.6202, 0.7917, 0.6202, 0.7917, 0.6914, 0.7917, 0.6914, 0.7917, 0.6914, 0.7917, 0.6914, 0.7917, 0.6202, 0.7917, 0.6914, 0.7917, 0.6914, 0.7917, 0.6202, 0.7083, 0.6202, 0.7083, 0.6914, 0.7083, 0.6914, 0.7083, 0.6202, 0.7083, 0.6202, 0.7083, 0.6202, 0.7083, 0.6202, 0.7083, 0.6202, 0.7083, 0.6914, 0.7083, 0.6914, 0.7083, 0.6914, 0.7083, 0.6914, 0.7083, 0.6975, 0.7083, 0.6141, 0.7083, 0.6574, 0.7917, 0.6141, 0.7917, 0.6975, 0.7917, 0.6542, 0.7917, 0.6542, 0.7917, 0.6141, 0.7917, 0.6141, 0.7917, 0.6542, 0.7917, 0.6975, 0.7917, 0.6542, 0.7917, 0.6542, 0.7917, 0.6975, 0.7917, 0.6141, 0.7917, 0.6975, 0.7917, 0.6975, 0.7917, 0.6141, 0.7083, 0.6574, 0.7083, 0.6975, 0.7083, 0.6975, 0.7083, 0.6574])
me_cube.update()

# ---- objects
ob_l1station = bpy.data.objects.new('L1Station', me_cube)

# ---- transforms, parenting, visibility, modifiers, constraints
ob_l1station.location = (0.0, 0.0, 0.0)

# ---- collection membership
col_collection.objects.link(ob_l1station)

# ---- scene / render settings (as saved in the file)
scene.frame_start = 1; scene.frame_end = 250; scene.frame_set(1)
scene.render.engine = 'BLENDER_EEVEE_NEXT'
scene.cycles.sampling_pattern = 'TABULATED_SOBOL'
scene.eevee.ray_tracing_options.trace_max_roughness = 0.0
bpy.context.view_layer.update()

# ---- added for rendering (the .blend has no active camera and no usable light): camera, sun
cam_auto = bpy.data.cameras.new('AutoCamera')
cam_auto.lens = 50.0
cam_auto.sensor_width = 36.0
cam_auto.clip_end = 1000.0
ob_auto_camera = bpy.data.objects.new('AutoCamera', cam_auto)
scene.collection.objects.link(ob_auto_camera)
ob_auto_camera.location = (15.7202, -18.2074, 14.863)
ob_auto_camera.rotation_euler = (1.09748, -7.21219e-08, 0.694738)
scene.camera = ob_auto_camera
light_auto_sun = bpy.data.lights.new('AutoSun', 'SUN')
light_auto_sun.energy = 3.0
light_auto_sun.angle = 0.0523599
ob_auto_sun = bpy.data.objects.new('AutoSun', light_auto_sun)
scene.collection.objects.link(ob_auto_sun)
ob_auto_sun.rotation_euler = (0.872665, 0.174533, 0.523599)
bpy.context.view_layer.update()
